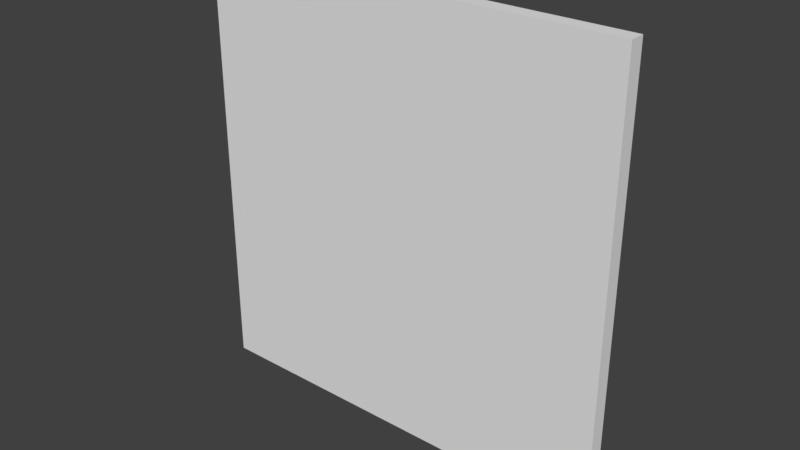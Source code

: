 # Source: Arena4.blend  (saved by Blender 2.79.0; exported with 4.5.12 LTS)
import bpy
from mathutils import Matrix  # noqa: F401  (used for matrix-valued properties, if any)

bpy.ops.wm.read_factory_settings(use_empty=True)
scene = bpy.context.scene
scene.name = 'Scene'

# ---- collections
col_collection_1 = bpy.data.collections.new('Collection 1'); scene.collection.children.link(col_collection_1)

# ---- world
world_world = bpy.data.worlds.new('World'); scene.world = world_world
world_world.color = (0.05088, 0.05088, 0.05088)
world_world.use_sun_shadow = False
world_world.sun_shadow_jitter_overblur = 0.0
world_world.cycles.sampling_method = 'MANUAL'

# ---- meshes
me_arena2_000 = bpy.data.meshes.new('Arena2.000')
me_arena2_000.from_pydata([(217.8, 4.619, -57.5), (217.4, 4.619, -54.18), (216.5, 4.619, -50.99), (214.9, 4.619, -48.05), (212.8, 4.619, -45.48), (210.2, 4.619, -43.36), (207.3, 4.619, -41.79), (204.1, 4.619, -40.83), (200.8, 4.619, -40.5), (144.4, 4.619, -57.5), (144.1, 4.619, -54.18), (143.1, 4.619, -50.99), (141.5, 4.619, -48.05), (139.4, 4.619, -45.48), (136.8, 4.619, -43.36), (133.9, 4.619, -41.79), (130.7, 4.619, -40.83), (127.4, 4.619, -40.5), (197.5, 4.619, -40.83), (194.3, 4.619, -41.79), (191.3, 4.619, -43.36), (188.7, 4.619, -45.48), (186.6, 4.619, -48.05), (185.1, 4.619, -50.99), (184.1, 4.619, -54.18), (183.8, 4.619, -57.5), (124.1, 4.619, -40.83), (120.9, 4.619, -41.79), (118.0, 4.619, -43.36), (115.4, 4.619, -45.48), (113.3, 4.619, -48.05), (111.7, 4.619, -50.99), (110.7, 4.619, -54.18), (110.4, 4.619, -57.5), (200.4, 4.619, -147.0), (203.7, 4.619, -146.7), (206.9, 4.619, -145.7), (209.8, 4.619, -144.1), (212.4, 4.619, -142.0), (214.5, 4.619, -139.4), (216.1, 4.619, -136.5), (217.0, 4.619, -133.3), (217.4, 4.619, -130.0), (183.4, 4.619, -130.0), (183.7, 4.619, -133.3), (184.7, 4.619, -136.5), (186.2, 4.619, -139.4), (188.3, 4.619, -142.0), (190.9, 4.619, -144.1), (193.9, 4.619, -145.7), (197.0, 4.619, -146.7), (127.0, 4.619, -147.0), (130.3, 4.619, -146.7), (133.5, 4.619, -145.7), (136.4, 4.619, -144.1), (139.0, 4.619, -142.0), (141.1, 4.619, -139.4), (142.7, 4.619, -136.5), (143.7, 4.619, -133.3), (144.0, 4.619, -130.0), (110.0, 4.619, -130.0), (110.3, 4.619, -133.3), (111.3, 4.619, -136.5), (112.9, 4.619, -139.4), (115.0, 4.619, -142.0), (117.6, 4.619, -144.1), (120.5, 4.619, -145.7), (123.7, 4.619, -146.7), (200.8, 4.619, -74.5), (204.1, 4.619, -74.17), (207.3, 4.619, -73.2), (210.2, 4.619, -71.63), (212.8, 4.619, -69.52), (214.9, 4.619, -66.94), (216.5, 4.619, -64.0), (217.4, 4.619, -60.81), (217.0, 4.619, -126.7), (216.1, 4.619, -123.5), (214.5, 4.619, -120.6), (212.4, 4.619, -118.0), (209.8, 4.619, -115.9), (206.9, 4.619, -114.3), (203.7, 4.619, -113.3), (200.4, 4.619, -113.0), (184.1, 4.619, -60.81), (185.1, 4.619, -64.0), (186.6, 4.619, -66.94), (188.7, 4.619, -69.52), (191.3, 4.619, -71.63), (194.3, 4.619, -73.2), (197.5, 4.619, -74.17), (127.4, 4.619, -74.5), (130.7, 4.619, -74.17), (133.9, 4.619, -73.2), (136.8, 4.619, -71.63), (139.4, 4.619, -69.52), (141.5, 4.619, -66.94), (143.1, 4.619, -64.0), (144.1, 4.619, -60.81), (143.7, 4.619, -126.7), (142.7, 4.619, -123.5), (141.1, 4.619, -120.6), (139.0, 4.619, -118.0), (136.4, 4.619, -115.9), (133.5, 4.619, -114.3), (130.3, 4.619, -113.3), (127.0, 4.619, -113.0), (197.0, 4.619, -113.3), (193.9, 4.619, -114.3), (190.9, 4.619, -115.9), (188.3, 4.619, -118.0), (186.2, 4.619, -120.6), (184.7, 4.619, -123.5), (183.7, 4.619, -126.7), (110.7, 4.619, -60.81), (111.7, 4.619, -64.0), (113.3, 4.619, -66.94), (115.4, 4.619, -69.52), (118.0, 4.619, -71.63), (120.9, 4.619, -73.2), (124.1, 4.619, -74.17), (123.7, 4.619, -113.3), (120.5, 4.619, -114.3), (117.6, 4.619, -115.9), (115.0, 4.619, -118.0), (112.9, 4.619, -120.6), (111.3, 4.619, -123.5), (110.3, 4.619, -126.7), (89.06, 7.991, -17.58), (238.9, 7.991, -17.58), (89.06, 7.997, -169.1), (238.9, 7.997, -169.1), (89.06, 2.638, -17.58), (238.9, 2.638, -17.58), (89.06, 2.644, -169.1), (238.9, 2.644, -169.1), (108.3, 7.991, -28.94), (108.4, 7.991, -28.88), (103.1, 7.992, -33.21), (103.2, 7.992, -33.13), (98.84, 7.992, -38.42), (98.92, 7.992, -38.32), (95.73, 7.992, -44.25), (95.67, 7.992, -44.35), (93.71, 7.992, -50.8), (93.75, 7.992, -50.68), (93.06, 7.993, -57.38), (98.84, 7.993, -76.59), (98.78, 7.993, -76.48), (95.66, 7.993, -70.65), (95.63, 7.993, -70.53), (93.71, 7.993, -64.2), (93.7, 7.993, -64.08), (93.05, 7.993, -57.5), (103.1, 7.994, -81.79), (103.0, 7.994, -81.7), (108.3, 7.994, -86.07), (108.2, 7.994, -85.99), (114.2, 7.994, -89.19), (113.9, 7.994, -98.25), (108.0, 7.994, -101.4), (107.9, 7.994, -101.4), (102.7, 7.995, -105.7), (102.8, 7.995, -105.6), (98.5, 7.995, -110.8), (98.43, 7.995, -110.9), (95.31, 7.995, -116.7), (95.25, 7.995, -116.8), (93.33, 7.995, -123.2), (93.29, 7.995, -123.3), (92.63, 7.996, -130.0), (92.64, 7.996, -129.9), (93.28, 7.996, -136.6), (93.29, 7.996, -136.7), (95.21, 7.996, -143.0), (95.25, 7.996, -143.2), (98.42, 7.996, -149.1), (98.37, 7.996, -149.0), (102.7, 7.997, -154.3), (102.6, 7.997, -154.2), (107.8, 7.997, -158.5), (107.9, 7.997, -158.6), (113.7, 7.997, -161.7), (113.8, 7.997, -161.8), (120.2, 7.997, -163.7), (140.5, 7.991, -25.77), (134.2, 7.991, -23.85), (134.1, 7.991, -23.81), (127.5, 7.991, -23.17), (127.4, 7.991, -23.15), (120.8, 7.991, -23.8), (120.7, 7.991, -23.81), (114.3, 7.991, -25.77), (114.4, 7.991, -25.73), (140.7, 7.991, -25.82), (114.3, 7.994, -89.24), (140.6, 7.994, -89.24), (140.4, 7.994, -89.28), (134.1, 7.994, -91.2), (134.0, 7.994, -91.21), (127.4, 7.994, -91.86), (127.3, 7.994, -91.85), (120.7, 7.994, -91.2), (120.6, 7.994, -91.16), (127.0, 7.994, -95.64), (127.1, 7.994, -95.65), (133.7, 7.994, -96.3), (120.4, 7.994, -96.29), (120.3, 7.994, -96.3), (114.0, 7.994, -98.22), (133.8, 7.994, -96.33), (140.1, 7.994, -98.25), (140.3, 7.994, -98.31), (140.2, 7.997, -161.8), (140.0, 7.997, -161.8), (133.7, 7.997, -163.7), (133.6, 7.997, -163.7), (127.0, 7.997, -164.4), (126.9, 7.997, -164.4), (120.3, 7.997, -163.7), (146.5, 7.991, -28.94), (146.6, 7.991, -29.02), (151.7, 7.992, -33.21), (156.0, 7.992, -38.42), (151.8, 7.992, -33.3), (159.1, 7.992, -44.35), (156.0, 7.992, -38.52), (159.2, 7.992, -44.47), (161.1, 7.992, -50.8), (161.1, 7.992, -50.92), (161.8, 7.993, -57.5), (161.1, 7.993, -64.2), (161.7, 7.993, -57.62), (159.1, 7.993, -70.65), (161.1, 7.993, -64.31), (159.1, 7.993, -70.75), (156.0, 7.993, -76.59), (155.9, 7.993, -76.68), (151.7, 7.994, -81.79), (151.6, 7.994, -81.87), (146.5, 7.994, -86.07), (146.4, 7.994, -86.12), (146.1, 7.994, -101.4), (146.2, 7.994, -101.5), (151.3, 7.995, -105.7), (151.4, 7.995, -105.8), (155.6, 7.995, -110.9), (155.6, 7.995, -111.0), (158.7, 7.995, -116.8), (160.7, 7.995, -123.3), (158.8, 7.995, -117.0), (166.7, 7.995, -123.3), (166.0, 7.996, -129.9), (161.4, 7.996, -130.0), (160.7, 7.995, -123.4), (166.7, 7.996, -136.7), (166.6, 7.996, -136.6), (166.0, 7.996, -130.0), (161.4, 7.996, -130.1), (160.7, 7.996, -136.7), (158.8, 7.996, -143.2), (160.7, 7.996, -136.8), (155.6, 7.996, -149.1), (158.7, 7.996, -143.3), (155.5, 7.996, -149.2), (151.3, 7.997, -154.3), (151.2, 7.997, -154.4), (146.1, 7.997, -158.6), (146.0, 7.997, -158.6), (187.6, 7.991, -25.77), (181.8, 7.991, -28.88), (181.7, 7.991, -28.94), (176.6, 7.992, -33.13), (176.5, 7.992, -33.21), (172.3, 7.992, -38.32), (172.2, 7.992, -38.42), (169.1, 7.992, -44.25), (169.0, 7.992, -44.35), (167.1, 7.992, -50.68), (167.1, 7.992, -50.8), (166.4, 7.993, -57.38), (172.2, 7.993, -76.59), (172.1, 7.993, -76.48), (169.0, 7.993, -70.65), (169.0, 7.993, -70.53), (166.4, 7.993, -57.5), (167.1, 7.993, -64.2), (167.1, 7.993, -64.08), (187.6, 7.994, -89.24), (187.5, 7.994, -89.19), (181.7, 7.994, -86.07), (181.6, 7.994, -85.99), (176.5, 7.994, -81.79), (176.4, 7.994, -81.7), (194.0, 7.994, -91.16), (187.2, 7.994, -98.25), (181.4, 7.994, -101.4), (181.3, 7.994, -101.4), (176.2, 7.995, -105.6), (176.1, 7.995, -105.7), (171.9, 7.995, -110.8), (171.8, 7.995, -110.9), (168.7, 7.995, -116.7), (168.6, 7.995, -116.8), (166.7, 7.995, -123.2), (168.6, 7.996, -143.0), (168.6, 7.996, -143.2), (171.8, 7.996, -149.1), (171.7, 7.996, -149.0), (176.1, 7.997, -154.3), (176.0, 7.997, -154.2), (181.3, 7.997, -158.6), (181.2, 7.997, -158.5), (187.2, 7.997, -161.8), (187.1, 7.997, -161.7), (193.5, 7.997, -163.7), (213.9, 7.991, -25.77), (207.6, 7.991, -23.85), (207.5, 7.991, -23.81), (200.9, 7.991, -23.17), (200.8, 7.991, -23.15), (194.2, 7.991, -23.8), (194.1, 7.991, -23.81), (187.7, 7.991, -25.73), (214.0, 7.991, -25.82), (213.9, 7.994, -89.24), (213.8, 7.994, -89.28), (194.1, 7.994, -91.2), (207.5, 7.994, -91.2), (207.4, 7.994, -91.21), (200.7, 7.994, -91.85), (200.8, 7.994, -91.86), (200.4, 7.994, -95.64), (200.5, 7.994, -95.65), (193.8, 7.994, -96.29), (207.1, 7.994, -96.3), (193.7, 7.994, -96.3), (187.3, 7.994, -98.22), (213.5, 7.994, -98.25), (207.2, 7.994, -96.33), (213.6, 7.994, -98.31), (213.5, 7.997, -161.8), (213.4, 7.997, -161.8), (207.1, 7.997, -163.7), (200.4, 7.997, -164.4), (207.0, 7.997, -163.7), (193.7, 7.997, -163.7), (200.3, 7.997, -164.4), (219.9, 7.991, -28.94), (219.9, 7.991, -29.02), (225.1, 7.992, -33.21), (225.1, 7.992, -33.3), (229.3, 7.992, -38.42), (232.5, 7.992, -44.35), (229.4, 7.992, -38.52), (232.5, 7.992, -44.47), (229.3, 7.993, -76.59), (229.3, 7.993, -76.68), (225.1, 7.994, -81.79), (225.0, 7.994, -81.87), (219.9, 7.994, -86.07), (219.8, 7.994, -86.12), (219.5, 7.994, -101.4), (224.7, 7.995, -105.7), (219.5, 7.994, -101.5), (228.9, 7.995, -110.9), (224.7, 7.995, -105.8), (232.1, 7.995, -116.8), (229.0, 7.995, -111.0), (232.1, 7.995, -117.0), (228.9, 7.996, -149.1), (232.1, 7.996, -143.3), (232.1, 7.996, -143.2), (228.9, 7.996, -149.2), (224.7, 7.997, -154.3), (224.6, 7.997, -154.4), (219.5, 7.997, -158.6), (219.4, 7.997, -158.6), (234.5, 7.992, -50.8), (234.5, 7.992, -50.92), (232.5, 7.993, -70.65), (232.5, 7.993, -70.75), (234.1, 7.995, -123.3), (234.1, 7.995, -123.4), (234.1, 7.996, -136.7), (234.0, 7.996, -136.8), (235.1, 7.993, -57.5), (234.5, 7.993, -64.2), (235.1, 7.993, -57.62), (234.4, 7.993, -64.31), (234.7, 7.996, -130.0), (234.7, 7.996, -130.1)], [], [(0, 379, 386), (1, 355, 378), (2, 354, 353), (3, 351, 352), (4, 349, 350), (5, 324, 348), (6, 317, 316), (7, 319, 318), (9, 229, 230), (10, 227, 228), (11, 226, 225), (12, 224, 223), (13, 221, 222), (14, 194, 220), (15, 186, 185), (16, 188, 187), (8, 321, 320), (18, 323, 322), (19, 270, 269), (20, 272, 271), (21, 274, 273), (22, 276, 275), (23, 278, 277), (24, 280, 279), (17, 190, 189), (26, 193, 191), (27, 137, 192), (28, 139, 136), (29, 141, 138), (30, 142, 140), (31, 145, 143), (32, 146, 144), (34, 345, 344), (35, 342, 343), (36, 377, 341), (37, 375, 376), (38, 373, 374), (39, 371, 370), (40, 385, 372), (41, 391, 384), (43, 256, 257), (44, 305, 255), (45, 308, 306), (46, 310, 307), (47, 312, 309), (48, 314, 311), (49, 315, 313), (50, 347, 346), (51, 216, 217), (52, 214, 215), (53, 268, 213), (54, 266, 267), (55, 264, 265), (56, 263, 262), (57, 261, 260), (58, 258, 259), (60, 172, 170), (61, 174, 173), (62, 177, 175), (63, 179, 176), (64, 180, 178), (65, 182, 181), (66, 184, 183), (67, 218, 219), (9, 98, 97, 96, 95, 94, 93, 92, 91, 120, 119, 118, 117, 116, 115, 114, 33, 32, 31, 30, 29, 28, 27, 26, 17, 16, 15, 14, 13, 12, 11, 10), (68, 329, 331), (69, 326, 328), (70, 361, 325), (71, 359, 360), (72, 357, 358), (73, 381, 356), (74, 389, 380), (75, 388, 387), (42, 383, 390), (76, 369, 382), (77, 368, 367), (78, 366, 365), (79, 364, 363), (80, 340, 362), (81, 339, 338), (82, 333, 335), (25, 287, 285), (84, 284, 286), (85, 282, 283), (86, 293, 281), (87, 291, 292), (88, 289, 290), (89, 294, 288), (90, 330, 327), (91, 199, 200), (92, 197, 198), (93, 241, 196), (94, 239, 240), (95, 237, 238), (96, 235, 236), (97, 234, 233), (98, 232, 231), (59, 254, 253), (99, 250, 249), (100, 247, 248), (101, 245, 246), (102, 243, 244), (103, 212, 242), (104, 210, 211), (105, 205, 206), (51, 67, 66, 65, 64, 63, 62, 61, 60, 127, 126, 125, 124, 123, 122, 121, 106, 105, 104, 103, 102, 101, 100, 99, 59, 58, 57, 56, 55, 54, 53, 52), (83, 334, 332), (107, 337, 336), (108, 296, 295), (109, 298, 297), (110, 300, 299), (111, 302, 301), (112, 304, 303), (113, 252, 251), (33, 152, 153), (114, 150, 151), (115, 148, 149), (116, 155, 147), (117, 157, 154), (118, 158, 156), (119, 203, 195), (120, 201, 202), (106, 207, 204), (121, 209, 208), (122, 160, 159), (123, 163, 161), (124, 164, 162), (125, 166, 165), (126, 168, 167), (127, 171, 169), (0, 75, 74, 73, 72, 71, 70, 69, 68, 90, 89, 88, 87, 86, 85, 84, 25, 24, 23, 22, 21, 20, 19, 18, 8, 7, 6, 5, 4, 3, 2, 1), (34, 50, 49, 48, 47, 46, 45, 44, 43, 113, 112, 111, 110, 109, 108, 107, 83, 82, 81, 80, 79, 78, 77, 76, 42, 41, 40, 39, 38, 37, 36, 35), (128, 153, 146, 144, 145, 143, 142, 140, 141, 138, 139, 136, 137, 192, 193, 191, 190, 189, 188, 187, 186, 185, 194, 220, 221, 222, 224, 223, 226, 225, 227, 228, 229, 230, 285, 280, 279, 278, 277, 276, 275, 274, 273, 272, 271, 270, 269, 323, 322, 321, 320, 319, 318, 317, 316, 324, 348, 349, 350, 351, 352, 354, 353, 355, 378, 379, 386, 129), (132, 133, 135, 134), (129, 131, 135, 133), (130, 128, 132, 134), (131, 130, 134, 135), (128, 129, 133, 132), (340, 80, 81, 338), (266, 54, 55, 265), (349, 4, 5, 348), (137, 27, 28, 136), (174, 61, 62, 175), (354, 2, 3, 352), (129, 386, 388, 387, 389, 380, 381, 356, 357, 358, 359, 360, 361, 325, 326, 328, 329, 331, 330, 327, 294, 288, 289, 290, 291, 292, 293, 281, 282, 283, 284, 286, 287, 285, 230, 232, 231, 234, 233, 235, 236, 237, 238, 239, 240, 241, 196, 197, 198, 199, 200, 201, 202, 203, 195, 158, 156, 157, 154, 155, 147, 148, 149, 150, 151, 152, 153, 128, 130, 170, 171, 169, 168, 167, 166, 165, 164, 162, 163, 161, 160, 159, 209, 208, 207, 204, 205, 206, 210, 211, 212, 242, 243, 244, 245, 246, 247, 248, 250, 249, 254, 253, 257, 252, 251, 304, 303, 302, 301, 300, 299, 298, 297, 296, 295, 337, 336, 334, 332, 333, 335, 339, 338, 340, 362, 364, 363, 366, 365, 368, 367, 369, 382, 383, 390, 131), (131, 390, 391, 384, 385, 372, 371, 370, 373, 374, 375, 376, 377, 341, 342, 343, 345, 344, 347, 346, 315, 313, 314, 311, 312, 309, 310, 307, 308, 306, 305, 255, 256, 257, 253, 258, 259, 261, 260, 263, 262, 264, 265, 266, 267, 268, 213, 214, 215, 216, 217, 218, 219, 184, 183, 182, 181, 180, 178, 179, 176, 177, 175, 174, 173, 172, 170, 130), (229, 9, 10, 228), (302, 111, 112, 303), (383, 42, 76, 382), (300, 110, 111, 301), (239, 94, 95, 238), (164, 124, 125, 165), (152, 33, 114, 151), (212, 103, 104, 211), (317, 6, 7, 318), (209, 121, 122, 159), (357, 72, 73, 356), (276, 22, 23, 277), (172, 60, 61, 173), (141, 29, 30, 140), (226, 11, 12, 223), (305, 44, 45, 306), (160, 122, 123, 161), (163, 123, 124, 162), (289, 88, 89, 288), (184, 66, 67, 219), (312, 47, 48, 311), (256, 43, 44, 255), (296, 108, 109, 297), (227, 10, 11, 225), (243, 102, 103, 242), (245, 101, 102, 244), (214, 52, 53, 213), (391, 41, 42, 390), (258, 58, 59, 253), (186, 15, 16, 187), (241, 93, 94, 240), (234, 97, 98, 231), (304, 112, 113, 251), (282, 85, 86, 281), (385, 40, 41, 384), (274, 21, 22, 275), (216, 51, 52, 215), (355, 1, 2, 353), (205, 105, 106, 204), (199, 91, 92, 198), (188, 16, 17, 189), (330, 90, 68, 331), (201, 120, 91, 200), (375, 37, 38, 374), (371, 39, 40, 372), (347, 50, 34, 344), (254, 59, 99, 249), (180, 64, 65, 181), (379, 0, 1, 378), (261, 57, 58, 259), (268, 53, 54, 267), (252, 113, 43, 257), (157, 117, 118, 156), (171, 127, 60, 170), (339, 81, 82, 335), (389, 74, 75, 387), (224, 12, 13, 222), (168, 126, 127, 169), (315, 49, 50, 346), (329, 68, 69, 328), (364, 79, 80, 362), (351, 3, 4, 350), (293, 86, 87, 292), (272, 20, 21, 273), (314, 48, 49, 313), (388, 75, 0, 386), (203, 119, 120, 202), (368, 77, 78, 365), (377, 36, 37, 376), (366, 78, 79, 363), (221, 13, 14, 220), (308, 45, 46, 307), (166, 125, 126, 167), (194, 14, 15, 185), (139, 28, 29, 138), (284, 84, 85, 283), (278, 23, 24, 279), (148, 115, 116, 147), (369, 76, 77, 367), (323, 18, 19, 269), (237, 95, 96, 236), (345, 34, 35, 343), (361, 70, 71, 360), (250, 99, 100, 248), (321, 8, 18, 322), (155, 116, 117, 154), (247, 100, 101, 246), (298, 109, 110, 299), (342, 35, 36, 341), (287, 25, 84, 286), (326, 69, 70, 325), (182, 65, 66, 183), (179, 63, 64, 178), (373, 38, 39, 370), (359, 71, 72, 358), (177, 62, 63, 176), (207, 106, 121, 208), (333, 82, 83, 332), (218, 67, 51, 217), (146, 32, 33, 153), (324, 5, 6, 316), (190, 17, 26, 191), (291, 87, 88, 290), (235, 96, 97, 233), (337, 107, 108, 295), (294, 89, 90, 327), (197, 92, 93, 196), (381, 73, 74, 380), (280, 24, 25, 285), (334, 83, 107, 336), (264, 55, 56, 262), (150, 114, 115, 149), (145, 31, 32, 144), (142, 30, 31, 143), (232, 98, 9, 230), (310, 46, 47, 309), (319, 7, 8, 320), (263, 56, 57, 260), (210, 104, 105, 206), (193, 26, 27, 192), (270, 19, 20, 271), (158, 118, 119, 195)])
me_arena2_000.use_remesh_preserve_volume = False
me_arena2_000.use_remesh_preserve_attributes = False
me_arena2_000.use_mirror_vertex_groups = False
me_arena2_000.update()

# ---- objects
ob_arena2_000 = bpy.data.objects.new('Arena2.000', me_arena2_000)

# ---- transforms, parenting, visibility, modifiers, constraints
ob_arena2_000.location = (-57.14, 15.67, -0.08929)
ob_arena2_000.lineart.crease_threshold = 0.0

# ---- collection membership
col_collection_1.objects.link(ob_arena2_000)

# ---- scene / render settings (as saved in the file)
scene.frame_start = 1; scene.frame_end = 250; scene.frame_set(1)
scene.render.engine = 'BLENDER_EEVEE_NEXT'
scene.render.resolution_percentage = 50
scene.render.dither_intensity = 0.0
scene.cycles.use_denoising = False
scene.cycles.samples = 128
scene.cycles.sampling_pattern = 'TABULATED_SOBOL'
scene.cycles.use_adaptive_sampling = False
scene.cycles.use_light_tree = False
scene.cycles.blur_glossy = 0.0
scene.cycles.sample_clamp_indirect = 0.0
scene.view_settings.view_transform = 'Standard'
bpy.context.view_layer.update()

# ---- added for rendering (the .blend has no active camera and no usable light): camera, sun
cam_auto = bpy.data.cameras.new('AutoCamera')
cam_auto.lens = 50.0
cam_auto.sensor_width = 36.0
cam_auto.clip_end = 3460.87
ob_auto_camera = bpy.data.objects.new('AutoCamera', cam_auto)
scene.collection.objects.link(ob_auto_camera)
ob_auto_camera.location = (304.04, -215.656, 64.3486)
ob_auto_camera.rotation_euler = (1.09748, -7.21219e-08, 0.694738)
scene.camera = ob_auto_camera
light_auto_sun = bpy.data.lights.new('AutoSun', 'SUN')
light_auto_sun.energy = 3.0
light_auto_sun.angle = 0.0523599
ob_auto_sun = bpy.data.objects.new('AutoSun', light_auto_sun)
scene.collection.objects.link(ob_auto_sun)
ob_auto_sun.rotation_euler = (0.872665, 0.174533, 0.523599)
bpy.context.view_layer.update()
